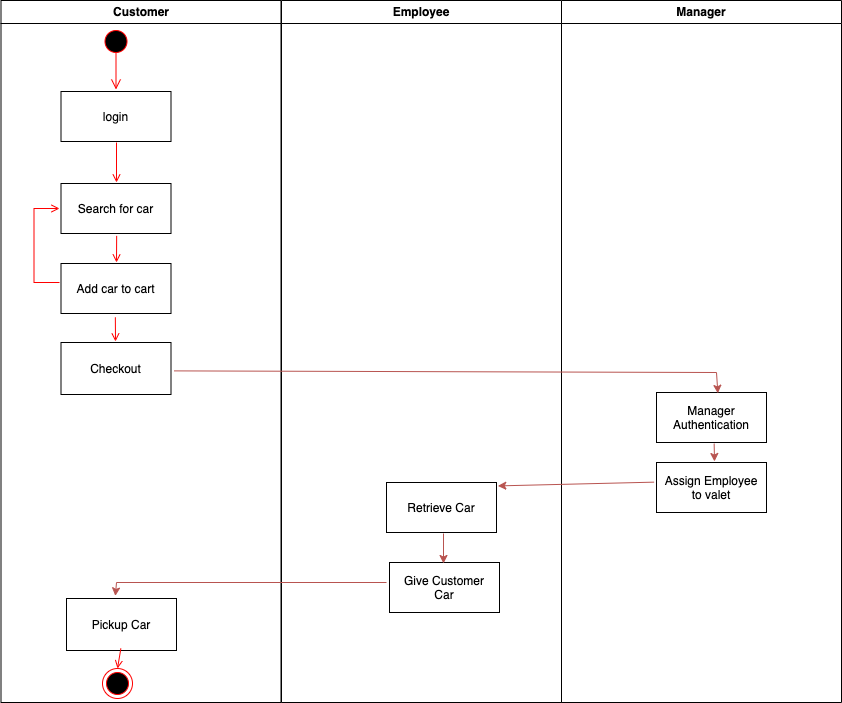

The diagram above was exported from draw.io. Its source (the exported page's mxGraphModel, read from the mxfile embedded in the PNG):
<mxGraphModel dx="1283" dy="746" grid="1" gridSize="10" guides="1" tooltips="1" connect="1" arrows="1" fold="1" page="1" pageScale="1" pageWidth="1169" pageHeight="826" background="none" math="0" shadow="0">
  <root>
    <mxCell id="0" />
    <mxCell id="1" parent="0" />
    <mxCell id="2" value="Customer" style="swimlane;whiteSpace=wrap" parent="1" vertex="1">
      <mxGeometry x="164.5" y="128" width="280" height="702" as="geometry" />
    </mxCell>
    <mxCell id="5" value="" style="ellipse;shape=startState;fillColor=#000000;strokeColor=#ff0000;" parent="2" vertex="1">
      <mxGeometry x="100" y="26" width="30" height="30" as="geometry" />
    </mxCell>
    <mxCell id="6" value="" style="edgeStyle=elbowEdgeStyle;elbow=horizontal;verticalAlign=bottom;endArrow=open;endSize=8;strokeColor=#FF0000;endFill=1;rounded=0" parent="2" edge="1">
      <mxGeometry x="100" y="37" as="geometry">
        <mxPoint x="115.5" y="89" as="targetPoint" />
        <mxPoint x="115" y="53" as="sourcePoint" />
      </mxGeometry>
    </mxCell>
    <mxCell id="7" value="login" style="" parent="2" vertex="1">
      <mxGeometry x="60" y="91" width="110" height="50" as="geometry" />
    </mxCell>
    <mxCell id="8" value="Search for car" style="" parent="2" vertex="1">
      <mxGeometry x="60" y="183" width="110" height="50" as="geometry" />
    </mxCell>
    <mxCell id="9" value="" style="endArrow=open;strokeColor=#FF0000;endFill=1;rounded=0" parent="2" edge="1">
      <mxGeometry relative="1" as="geometry">
        <mxPoint x="115.5" y="142" as="sourcePoint" />
        <mxPoint x="115.5" y="182" as="targetPoint" />
      </mxGeometry>
    </mxCell>
    <mxCell id="10" value="Add car to cart" style="" parent="2" vertex="1">
      <mxGeometry x="60" y="263" width="110" height="50" as="geometry" />
    </mxCell>
    <mxCell id="11" value="" style="endArrow=open;strokeColor=#FF0000;endFill=1;rounded=0;exitX=0.506;exitY=1.047;exitDx=0;exitDy=0;exitPerimeter=0;" parent="2" source="8" edge="1">
      <mxGeometry relative="1" as="geometry">
        <mxPoint x="115.5" y="282" as="sourcePoint" />
        <mxPoint x="115.5" y="262" as="targetPoint" />
      </mxGeometry>
    </mxCell>
    <mxCell id="12" value="" style="edgeStyle=elbowEdgeStyle;elbow=horizontal;strokeColor=#FF0000;endArrow=open;endFill=1;rounded=0;" parent="2" edge="1">
      <mxGeometry width="100" height="100" relative="1" as="geometry">
        <mxPoint x="58.5" y="282" as="sourcePoint" />
        <mxPoint x="58.5" y="208" as="targetPoint" />
        <Array as="points">
          <mxPoint x="33" y="216" />
        </Array>
      </mxGeometry>
    </mxCell>
    <mxCell id="JiI8F9rbsOHtH5tY3ncE-43" value="Checkout" style="" vertex="1" parent="2">
      <mxGeometry x="60" y="342" width="110" height="52" as="geometry" />
    </mxCell>
    <mxCell id="JiI8F9rbsOHtH5tY3ncE-44" value="" style="endArrow=open;strokeColor=#FF0000;endFill=1;rounded=0;exitX=0.494;exitY=1.097;exitDx=0;exitDy=0;exitPerimeter=0;" edge="1" parent="2">
      <mxGeometry relative="1" as="geometry">
        <mxPoint x="114.33999999999992" y="316.8499999999999" as="sourcePoint" />
        <mxPoint x="114.5" y="341" as="targetPoint" />
      </mxGeometry>
    </mxCell>
    <mxCell id="JiI8F9rbsOHtH5tY3ncE-53" value="Pickup Car" style="" vertex="1" parent="2">
      <mxGeometry x="65.5" y="598" width="110" height="52" as="geometry" />
    </mxCell>
    <mxCell id="38" value="" style="ellipse;shape=endState;fillColor=#000000;strokeColor=#ff0000" parent="2" vertex="1">
      <mxGeometry x="101.5" y="668" width="30" height="30" as="geometry" />
    </mxCell>
    <mxCell id="JiI8F9rbsOHtH5tY3ncE-54" value="" style="endArrow=open;strokeColor=#FF0000;endFill=1;rounded=0;entryX=0.5;entryY=0;entryDx=0;entryDy=0;" edge="1" parent="2" target="38">
      <mxGeometry relative="1" as="geometry">
        <mxPoint x="119.87" y="648" as="sourcePoint" />
        <mxPoint x="121" y="678" as="targetPoint" />
      </mxGeometry>
    </mxCell>
    <mxCell id="3" value="Employee" style="swimlane;whiteSpace=wrap;startSize=23;" parent="1" vertex="1">
      <mxGeometry x="445" y="128" width="280" height="702" as="geometry" />
    </mxCell>
    <mxCell id="JiI8F9rbsOHtH5tY3ncE-49" value="Retrieve Car" style="" vertex="1" parent="3">
      <mxGeometry x="105" y="482" width="110" height="50" as="geometry" />
    </mxCell>
    <mxCell id="JiI8F9rbsOHtH5tY3ncE-51" value="Give Customer&#10;Car" style="" vertex="1" parent="3">
      <mxGeometry x="108" y="562" width="110" height="50" as="geometry" />
    </mxCell>
    <mxCell id="JiI8F9rbsOHtH5tY3ncE-55" value="" style="endArrow=classic;html=1;rounded=0;fillColor=#f8cecc;strokeColor=#b85450;" edge="1" parent="3">
      <mxGeometry width="50" height="50" relative="1" as="geometry">
        <mxPoint x="162" y="533" as="sourcePoint" />
        <mxPoint x="162" y="563" as="targetPoint" />
      </mxGeometry>
    </mxCell>
    <mxCell id="4" value="Manager" style="swimlane;whiteSpace=wrap" parent="1" vertex="1">
      <mxGeometry x="725" y="128" width="280" height="702" as="geometry" />
    </mxCell>
    <mxCell id="33" value="Manager&#10;Authentication" style="" parent="4" vertex="1">
      <mxGeometry x="95" y="392" width="110" height="50" as="geometry" />
    </mxCell>
    <mxCell id="JiI8F9rbsOHtH5tY3ncE-45" value="Assign Employee&#10;to valet" style="" vertex="1" parent="4">
      <mxGeometry x="95" y="462" width="110" height="50" as="geometry" />
    </mxCell>
    <mxCell id="JiI8F9rbsOHtH5tY3ncE-47" value="" style="endArrow=classic;html=1;rounded=0;fillColor=#f8cecc;strokeColor=#b85450;exitX=0.415;exitY=1.042;exitDx=0;exitDy=0;exitPerimeter=0;" edge="1" parent="4">
      <mxGeometry width="50" height="50" relative="1" as="geometry">
        <mxPoint x="152.6500000000001" y="443.0999999999999" as="sourcePoint" />
        <mxPoint x="153" y="461" as="targetPoint" />
      </mxGeometry>
    </mxCell>
    <mxCell id="JiI8F9rbsOHtH5tY3ncE-57" value="" style="endArrow=classic;html=1;rounded=0;fillColor=#f8cecc;strokeColor=#b85450;exitX=1.028;exitY=0.546;exitDx=0;exitDy=0;exitPerimeter=0;entryX=0.558;entryY=0.017;entryDx=0;entryDy=0;entryPerimeter=0;" edge="1" parent="1" source="JiI8F9rbsOHtH5tY3ncE-43" target="33">
      <mxGeometry width="50" height="50" relative="1" as="geometry">
        <mxPoint x="865.1499999999996" y="352.0999999999999" as="sourcePoint" />
        <mxPoint x="580" y="520" as="targetPoint" />
        <Array as="points">
          <mxPoint x="880" y="500" />
        </Array>
      </mxGeometry>
    </mxCell>
    <mxCell id="JiI8F9rbsOHtH5tY3ncE-59" value="" style="endArrow=classic;html=1;rounded=0;exitX=-0.022;exitY=0.393;exitDx=0;exitDy=0;exitPerimeter=0;entryX=1.012;entryY=0.068;entryDx=0;entryDy=0;entryPerimeter=0;fillColor=#f8cecc;strokeColor=#b85450;" edge="1" parent="1" source="JiI8F9rbsOHtH5tY3ncE-45" target="JiI8F9rbsOHtH5tY3ncE-49">
      <mxGeometry width="50" height="50" relative="1" as="geometry">
        <mxPoint x="580" y="580" as="sourcePoint" />
        <mxPoint x="630" y="530" as="targetPoint" />
      </mxGeometry>
    </mxCell>
    <mxCell id="JiI8F9rbsOHtH5tY3ncE-61" value="" style="endArrow=classic;html=1;rounded=0;entryX=0.444;entryY=-0.05;entryDx=0;entryDy=0;entryPerimeter=0;fillColor=#f8cecc;strokeColor=#b85450;" edge="1" parent="1" target="JiI8F9rbsOHtH5tY3ncE-53">
      <mxGeometry width="50" height="50" relative="1" as="geometry">
        <mxPoint x="550" y="710" as="sourcePoint" />
        <mxPoint x="630" y="580" as="targetPoint" />
        <Array as="points">
          <mxPoint x="280" y="710" />
        </Array>
      </mxGeometry>
    </mxCell>
  </root>
</mxGraphModel>